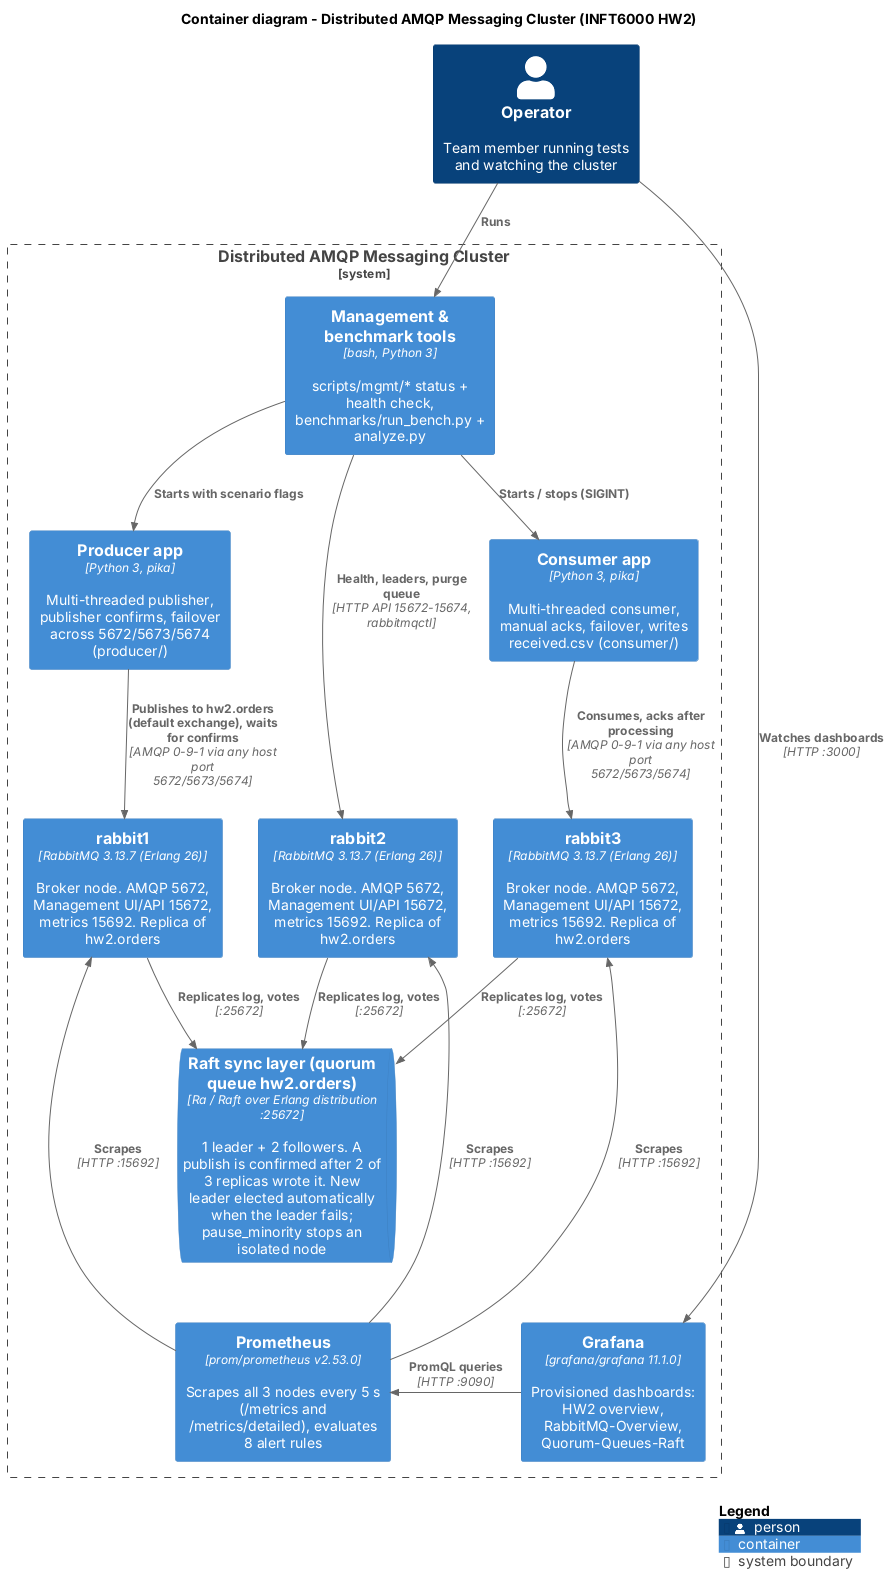

The diagram above was rendered by PlantUML. Its source (embedded in the PNG):
@startuml container-diagram
' C4 Level 2 - Container diagram. Matches docker-compose.yml and monitoring/.
' Render: paste into https://www.plantuml.com/plantuml  or  java -jar plantuml.jar -tpng container-diagram.puml
!include /tmp/claude-0/-home-claude/c9a72305-0eb1-5db0-b2d2-3631b8bc5547/scratchpad/c4/C4_Container.puml

LAYOUT_TOP_DOWN()
title Container diagram - Distributed AMQP Messaging Cluster (INFT6000 HW2)

Person(ops, "Operator", "Team member running tests and watching the cluster")

System_Boundary(sys, "Distributed AMQP Messaging Cluster") {
  Container(prod, "Producer app", "Python 3, pika", "Multi-threaded publisher, publisher confirms, failover across 5672/5673/5674 (producer/)")
  Container(tools, "Management & benchmark tools", "bash, Python 3", "scripts/mgmt/* status + health check, benchmarks/run_bench.py + analyze.py")
  Container(cons, "Consumer app", "Python 3, pika", "Multi-threaded consumer, manual acks, failover, writes received.csv (consumer/)")

  Container(r1, "rabbit1", "RabbitMQ 3.13.7 (Erlang 26)", "Broker node. AMQP 5672, Management UI/API 15672, metrics 15692. Replica of hw2.orders")
  Container(r2, "rabbit2", "RabbitMQ 3.13.7 (Erlang 26)", "Broker node. AMQP 5672, Management UI/API 15672, metrics 15692. Replica of hw2.orders")
  Container(r3, "rabbit3", "RabbitMQ 3.13.7 (Erlang 26)", "Broker node. AMQP 5672, Management UI/API 15672, metrics 15692. Replica of hw2.orders")

  ContainerQueue(raft, "Raft sync layer (quorum queue hw2.orders)", "Ra / Raft over Erlang distribution :25672", "1 leader + 2 followers. A publish is confirmed after 2 of 3 replicas wrote it. New leader elected automatically when the leader fails; pause_minority stops an isolated node")

  Container(prom, "Prometheus", "prom/prometheus v2.53.0", "Scrapes all 3 nodes every 5 s (/metrics and /metrics/detailed), evaluates 8 alert rules")
  Container(graf, "Grafana", "grafana/grafana 11.1.0", "Provisioned dashboards: HW2 overview, RabbitMQ-Overview, Quorum-Queues-Raft")
}

Rel(prod, r1, "Publishes to hw2.orders (default exchange), waits for confirms", "AMQP 0-9-1 via any host port 5672/5673/5674")
Rel(cons, r3, "Consumes, acks after processing", "AMQP 0-9-1 via any host port 5672/5673/5674")
Rel(tools, r2, "Health, leaders, purge queue", "HTTP API 15672-15674, rabbitmqctl")
Rel(tools, prod, "Starts with scenario flags")
Rel(tools, cons, "Starts / stops (SIGINT)")

Rel(r1, raft, "Replicates log, votes", ":25672")
Rel(r2, raft, "Replicates log, votes", ":25672")
Rel(r3, raft, "Replicates log, votes", ":25672")

Rel_U(prom, r1, "Scrapes", "HTTP :15692")
Rel_U(prom, r2, "Scrapes", "HTTP :15692")
Rel_U(prom, r3, "Scrapes", "HTTP :15692")
Rel_L(graf, prom, "PromQL queries", "HTTP :9090")

Rel(ops, tools, "Runs")
Rel(ops, graf, "Watches dashboards", "HTTP :3000")



Lay_R(r1, r2)
Lay_R(r2, r3)
Lay_D(raft, prom)

SHOW_LEGEND()
@enduml